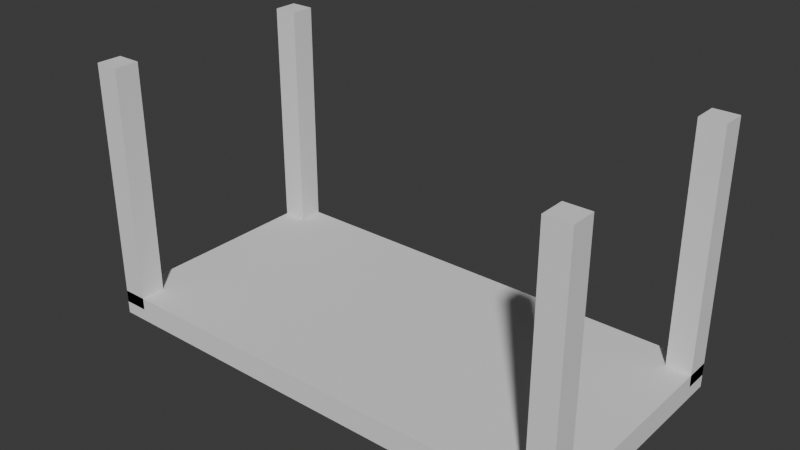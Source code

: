 # Source: cmsngzdtf00008wi5rkc9oqp4.blend  (saved by Blender 5.2.44; exported with 4.5.12 LTS)
import bpy
from mathutils import Matrix  # noqa: F401  (used for matrix-valued properties, if any)

bpy.ops.wm.read_factory_settings(use_empty=True)
scene = bpy.context.scene
scene.name = 'Scene'

# ---- collections
col_collection = bpy.data.collections.new('Collection'); scene.collection.children.link(col_collection)

# ---- world
world_world = bpy.data.worlds.new('World'); scene.world = world_world
world_world.use_nodes = True; world_world.node_tree.nodes.clear()
_N = world_world.node_tree.nodes; _L = world_world.node_tree.links
n0 = _N.new('ShaderNodeOutputWorld'); n0.name = 'World Output'; n0.location = (200, 100)
n1 = _N.new('ShaderNodeBackground'); n1.name = 'Background'; n1.location = (-200, 100)
n1.inputs[0].default_value = (0.05088, 0.05088, 0.05088, 1.0)
_L.new(n1.outputs[0], n0.inputs[0])
n0.is_active_output = True
world_world.color = (0.05088, 0.05088, 0.05088)
world_world.sun_shadow_jitter_overblur = 0.0

# ---- meshes
me_cube = bpy.data.meshes.new('Cube')
me_cube.from_pydata([(-1.0, -1.0, -1.0), (-1.0, -1.0, 1.0), (-1.0, 1.0, -1.0), (-1.0, 1.0, 1.0), (1.0, -1.0, -1.0), (1.0, -1.0, 1.0), (1.0, 1.0, -1.0), (1.0, 1.0, 1.0)], [], [(0, 1, 3, 2), (2, 3, 7, 6), (6, 7, 5, 4), (4, 5, 1, 0), (2, 6, 4, 0), (7, 3, 1, 5)])
_uv = me_cube.uv_layers.new(name='UVMap')
_uv.uv.foreach_set('vector', [0.375, 0.0, 0.625, 0.0, 0.625, 0.25, 0.375, 0.25, 0.375, 0.25, 0.625, 0.25, 0.625, 0.5, 0.375, 0.5, 0.375, 0.5, 0.625, 0.5, 0.625, 0.75, 0.375, 0.75, 0.375, 0.75, 0.625, 0.75, 0.625, 1.0, 0.375, 1.0, 0.125, 0.5, 0.375, 0.5, 0.375, 0.75, 0.125, 0.75, 0.625, 0.5, 0.875, 0.5, 0.875, 0.75, 0.625, 0.75])
me_cube.update()
me_cube_004 = bpy.data.meshes.new('Cube.004')
me_cube_004.from_pydata([(-1.0, -1.0, -1.0), (-1.0, -1.0, 1.0), (-1.0, 1.0, -1.0), (-1.0, 1.0, 1.0), (1.0, -1.0, -1.0), (1.0, -1.0, 1.0), (1.0, 1.0, -1.0), (1.0, 1.0, 1.0)], [], [(0, 1, 3, 2), (2, 3, 7, 6), (6, 7, 5, 4), (4, 5, 1, 0), (2, 6, 4, 0), (7, 3, 1, 5)])
_uv = me_cube_004.uv_layers.new(name='UVMap')
_uv.uv.foreach_set('vector', [0.375, 0.0, 0.625, 0.0, 0.625, 0.25, 0.375, 0.25, 0.375, 0.25, 0.625, 0.25, 0.625, 0.5, 0.375, 0.5, 0.375, 0.5, 0.625, 0.5, 0.625, 0.75, 0.375, 0.75, 0.375, 0.75, 0.625, 0.75, 0.625, 1.0, 0.375, 1.0, 0.125, 0.5, 0.375, 0.5, 0.375, 0.75, 0.125, 0.75, 0.625, 0.5, 0.875, 0.5, 0.875, 0.75, 0.625, 0.75])
me_cube_004.update()
me_cube_005 = bpy.data.meshes.new('Cube.005')
me_cube_005.from_pydata([(-1.0, -1.0, -1.0), (-1.0, -1.0, 1.0), (-1.0, 1.0, -1.0), (-1.0, 1.0, 1.0), (1.0, -1.0, -1.0), (1.0, -1.0, 1.0), (1.0, 1.0, -1.0), (1.0, 1.0, 1.0)], [], [(0, 1, 3, 2), (2, 3, 7, 6), (6, 7, 5, 4), (4, 5, 1, 0), (2, 6, 4, 0), (7, 3, 1, 5)])
_uv = me_cube_005.uv_layers.new(name='UVMap')
_uv.uv.foreach_set('vector', [0.375, 0.0, 0.625, 0.0, 0.625, 0.25, 0.375, 0.25, 0.375, 0.25, 0.625, 0.25, 0.625, 0.5, 0.375, 0.5, 0.375, 0.5, 0.625, 0.5, 0.625, 0.75, 0.375, 0.75, 0.375, 0.75, 0.625, 0.75, 0.625, 1.0, 0.375, 1.0, 0.125, 0.5, 0.375, 0.5, 0.375, 0.75, 0.125, 0.75, 0.625, 0.5, 0.875, 0.5, 0.875, 0.75, 0.625, 0.75])
me_cube_005.update()
me_cube_006 = bpy.data.meshes.new('Cube.006')
me_cube_006.from_pydata([(-1.0, -1.0, -1.0), (-1.0, -1.0, 1.0), (-1.0, 1.0, -1.0), (-1.0, 1.0, 1.0), (1.0, -1.0, -1.0), (1.0, -1.0, 1.0), (1.0, 1.0, -1.0), (1.0, 1.0, 1.0)], [], [(0, 1, 3, 2), (2, 3, 7, 6), (6, 7, 5, 4), (4, 5, 1, 0), (2, 6, 4, 0), (7, 3, 1, 5)])
_uv = me_cube_006.uv_layers.new(name='UVMap')
_uv.uv.foreach_set('vector', [0.375, 0.0, 0.625, 0.0, 0.625, 0.25, 0.375, 0.25, 0.375, 0.25, 0.625, 0.25, 0.625, 0.5, 0.375, 0.5, 0.375, 0.5, 0.625, 0.5, 0.625, 0.75, 0.375, 0.75, 0.375, 0.75, 0.625, 0.75, 0.625, 1.0, 0.375, 1.0, 0.125, 0.5, 0.375, 0.5, 0.375, 0.75, 0.125, 0.75, 0.625, 0.5, 0.875, 0.5, 0.875, 0.75, 0.625, 0.75])
me_cube_006.update()
me_cube_007 = bpy.data.meshes.new('Cube.007')
me_cube_007.from_pydata([(-1.0, -1.0, -1.0), (-1.0, -1.0, 1.0), (-1.0, 1.0, -1.0), (-1.0, 1.0, 1.0), (1.0, -1.0, -1.0), (1.0, -1.0, 1.0), (1.0, 1.0, -1.0), (1.0, 1.0, 1.0)], [], [(0, 1, 3, 2), (2, 3, 7, 6), (6, 7, 5, 4), (4, 5, 1, 0), (2, 6, 4, 0), (7, 3, 1, 5)])
_uv = me_cube_007.uv_layers.new(name='UVMap')
_uv.uv.foreach_set('vector', [0.375, 0.0, 0.625, 0.0, 0.625, 0.25, 0.375, 0.25, 0.375, 0.25, 0.625, 0.25, 0.625, 0.5, 0.375, 0.5, 0.375, 0.5, 0.625, 0.5, 0.625, 0.75, 0.375, 0.75, 0.375, 0.75, 0.625, 0.75, 0.625, 1.0, 0.375, 1.0, 0.125, 0.5, 0.375, 0.5, 0.375, 0.75, 0.125, 0.75, 0.625, 0.5, 0.875, 0.5, 0.875, 0.75, 0.625, 0.75])
me_cube_007.update()

# ---- objects
ob_tabletop = bpy.data.objects.new('Tabletop', me_cube)
ob_table_leg_fl = bpy.data.objects.new('Table_Leg_FL', me_cube_004)
ob_table_leg_fr = bpy.data.objects.new('Table_Leg_FR', me_cube_005)
ob_table_leg_bl = bpy.data.objects.new('Table_Leg_BL', me_cube_006)
ob_table_leg_br = bpy.data.objects.new('Table_Leg_BR', me_cube_007)

# ---- transforms, parenting, visibility, modifiers, constraints
ob_tabletop.location = (0.0, 0.0, 0.05)
ob_tabletop.scale = (1.0, 0.5, 0.05)
ob_table_leg_fl.location = (-0.95, -0.45, 0.55)
ob_table_leg_fl.scale = (0.05, 0.05, 0.5)
ob_table_leg_fr.location = (0.95, -0.45, 0.55)
ob_table_leg_fr.scale = (0.05, 0.05, 0.5)
ob_table_leg_bl.location = (-0.95, 0.45, 0.55)
ob_table_leg_bl.scale = (0.05, 0.05, 0.5)
ob_table_leg_br.location = (0.95, 0.45, 0.55)
ob_table_leg_br.scale = (0.05, 0.05, 0.5)

# ---- collection membership
col_collection.objects.link(ob_tabletop)
col_collection.objects.link(ob_table_leg_fl)
col_collection.objects.link(ob_table_leg_fr)
col_collection.objects.link(ob_table_leg_bl)
col_collection.objects.link(ob_table_leg_br)

# ---- scene / render settings (as saved in the file)
scene.frame_start = 1; scene.frame_end = 250; scene.frame_set(1)
scene.render.engine = 'BLENDER_EEVEE_NEXT'
scene.render.bake_bias = 0.0
scene.render.bake_samples = 0
scene.render.compositor_device = 'GPU'
scene.eevee.use_volume_custom_range = False
scene.eevee.fast_gi_thickness_near = 0.1
scene.eevee.fast_gi_thickness_far = 0.0
scene.eevee.ray_tracing_options.screen_trace_thickness = 0.1
bpy.context.view_layer.update()

# ---- added for rendering (the .blend has no active camera and no usable light): camera, sun
cam_auto = bpy.data.cameras.new('AutoCamera')
cam_auto.lens = 50.0
cam_auto.sensor_width = 36.0
cam_auto.clip_end = 1000.0
ob_auto_camera = bpy.data.objects.new('AutoCamera', cam_auto)
scene.collection.objects.link(ob_auto_camera)
ob_auto_camera.location = (2.2856, -2.74273, 2.35348)
ob_auto_camera.rotation_euler = (1.09748, -7.21219e-08, 0.694738)
scene.camera = ob_auto_camera
light_auto_sun = bpy.data.lights.new('AutoSun', 'SUN')
light_auto_sun.energy = 3.0
light_auto_sun.angle = 0.0523599
ob_auto_sun = bpy.data.objects.new('AutoSun', light_auto_sun)
scene.collection.objects.link(ob_auto_sun)
ob_auto_sun.rotation_euler = (0.872665, 0.174533, 0.523599)
bpy.context.view_layer.update()
